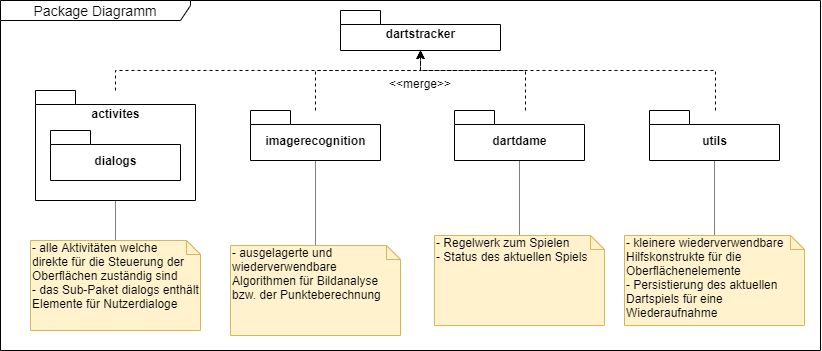

The diagram above was exported from draw.io. Its source (the exported page's mxGraphModel, read from the mxfile embedded in the PNG):
<mxGraphModel dx="1084" dy="685" grid="1" gridSize="10" guides="1" tooltips="1" connect="1" arrows="1" fold="1" page="1" pageScale="1" pageWidth="827" pageHeight="1169" math="0" shadow="0">
  <root>
    <mxCell id="AkvD8uSrFNBfPqRcuAKb-0" />
    <mxCell id="AkvD8uSrFNBfPqRcuAKb-1" parent="AkvD8uSrFNBfPqRcuAKb-0" />
    <mxCell id="RqM3-9qz2aIg4_yZEhT0-50" value="Package Diagramm" style="shape=umlFrame;whiteSpace=wrap;html=1;width=190;height=20;fontSize=14;" vertex="1" parent="AkvD8uSrFNBfPqRcuAKb-1">
      <mxGeometry y="160" width="820" height="350" as="geometry" />
    </mxCell>
    <mxCell id="RqM3-9qz2aIg4_yZEhT0-44" style="edgeStyle=orthogonalEdgeStyle;rounded=0;orthogonalLoop=1;jettySize=auto;html=1;entryX=0.5;entryY=1;entryDx=0;entryDy=0;entryPerimeter=0;dashed=1;" edge="1" parent="AkvD8uSrFNBfPqRcuAKb-1" source="RqM3-9qz2aIg4_yZEhT0-28" target="RqM3-9qz2aIg4_yZEhT0-41">
      <mxGeometry relative="1" as="geometry">
        <Array as="points">
          <mxPoint x="525" y="230" />
          <mxPoint x="420" y="230" />
        </Array>
      </mxGeometry>
    </mxCell>
    <mxCell id="RqM3-9qz2aIg4_yZEhT0-42" style="edgeStyle=orthogonalEdgeStyle;rounded=0;orthogonalLoop=1;jettySize=auto;html=1;entryX=0.5;entryY=1;entryDx=0;entryDy=0;entryPerimeter=0;dashed=1;" edge="1" parent="AkvD8uSrFNBfPqRcuAKb-1" source="RqM3-9qz2aIg4_yZEhT0-27" target="RqM3-9qz2aIg4_yZEhT0-41">
      <mxGeometry relative="1" as="geometry">
        <Array as="points">
          <mxPoint x="115" y="230" />
          <mxPoint x="420" y="230" />
        </Array>
      </mxGeometry>
    </mxCell>
    <mxCell id="LNdufyXe3ARfEN_40Nkd-0" style="edgeStyle=orthogonalEdgeStyle;rounded=0;orthogonalLoop=1;jettySize=auto;html=1;entryX=0.5;entryY=0;entryDx=0;entryDy=0;entryPerimeter=0;dashed=1;dashPattern=1 1;startArrow=none;startFill=0;endArrow=none;endFill=0;fontSize=13;" edge="1" parent="AkvD8uSrFNBfPqRcuAKb-1" source="RqM3-9qz2aIg4_yZEhT0-27" target="RqM3-9qz2aIg4_yZEhT0-31">
      <mxGeometry relative="1" as="geometry" />
    </mxCell>
    <mxCell id="RqM3-9qz2aIg4_yZEhT0-27" value="activites" style="shape=folder;fontStyle=1;spacingTop=10;tabWidth=40;tabHeight=14;tabPosition=left;html=1;verticalAlign=top;" vertex="1" parent="AkvD8uSrFNBfPqRcuAKb-1">
      <mxGeometry x="35" y="250" width="160" height="110" as="geometry" />
    </mxCell>
    <mxCell id="RqM3-9qz2aIg4_yZEhT0-39" style="edgeStyle=orthogonalEdgeStyle;rounded=0;orthogonalLoop=1;jettySize=auto;html=1;entryX=0.5;entryY=0;entryDx=0;entryDy=0;entryPerimeter=0;dashed=1;dashPattern=1 1;endArrow=none;endFill=0;" edge="1" parent="AkvD8uSrFNBfPqRcuAKb-1" source="RqM3-9qz2aIg4_yZEhT0-28" target="RqM3-9qz2aIg4_yZEhT0-36">
      <mxGeometry relative="1" as="geometry" />
    </mxCell>
    <mxCell id="RqM3-9qz2aIg4_yZEhT0-28" value="dartdame" style="shape=folder;fontStyle=1;spacingTop=10;tabWidth=40;tabHeight=14;tabPosition=left;html=1;" vertex="1" parent="AkvD8uSrFNBfPqRcuAKb-1">
      <mxGeometry x="454" y="270" width="130" height="50" as="geometry" />
    </mxCell>
    <mxCell id="RqM3-9qz2aIg4_yZEhT0-38" style="edgeStyle=orthogonalEdgeStyle;rounded=0;orthogonalLoop=1;jettySize=auto;html=1;entryX=0.5;entryY=0;entryDx=0;entryDy=0;entryPerimeter=0;dashed=1;dashPattern=1 1;endArrow=none;endFill=0;" edge="1" parent="AkvD8uSrFNBfPqRcuAKb-1" source="RqM3-9qz2aIg4_yZEhT0-29" target="RqM3-9qz2aIg4_yZEhT0-33">
      <mxGeometry relative="1" as="geometry" />
    </mxCell>
    <mxCell id="RqM3-9qz2aIg4_yZEhT0-43" style="edgeStyle=orthogonalEdgeStyle;rounded=0;orthogonalLoop=1;jettySize=auto;html=1;dashed=1;" edge="1" parent="AkvD8uSrFNBfPqRcuAKb-1" source="RqM3-9qz2aIg4_yZEhT0-29">
      <mxGeometry relative="1" as="geometry">
        <mxPoint x="420" y="210" as="targetPoint" />
        <Array as="points">
          <mxPoint x="315" y="230" />
          <mxPoint x="420" y="230" />
        </Array>
      </mxGeometry>
    </mxCell>
    <mxCell id="RqM3-9qz2aIg4_yZEhT0-29" value="imagerecognition" style="shape=folder;fontStyle=1;spacingTop=10;tabWidth=40;tabHeight=14;tabPosition=left;html=1;" vertex="1" parent="AkvD8uSrFNBfPqRcuAKb-1">
      <mxGeometry x="250" y="270" width="130" height="50" as="geometry" />
    </mxCell>
    <mxCell id="RqM3-9qz2aIg4_yZEhT0-40" style="edgeStyle=orthogonalEdgeStyle;rounded=0;orthogonalLoop=1;jettySize=auto;html=1;entryX=0.5;entryY=0;entryDx=0;entryDy=0;entryPerimeter=0;dashed=1;dashPattern=1 1;endArrow=none;endFill=0;" edge="1" parent="AkvD8uSrFNBfPqRcuAKb-1" source="RqM3-9qz2aIg4_yZEhT0-30" target="RqM3-9qz2aIg4_yZEhT0-34">
      <mxGeometry relative="1" as="geometry" />
    </mxCell>
    <mxCell id="RqM3-9qz2aIg4_yZEhT0-30" value="utils" style="shape=folder;fontStyle=1;spacingTop=10;tabWidth=40;tabHeight=14;tabPosition=left;html=1;" vertex="1" parent="AkvD8uSrFNBfPqRcuAKb-1">
      <mxGeometry x="649" y="270" width="130" height="50" as="geometry" />
    </mxCell>
    <mxCell id="RqM3-9qz2aIg4_yZEhT0-31" value="&lt;span&gt;- alle Aktivitäten welche &lt;br&gt;direkte für die Steuerung der Oberflächen zuständig sind&lt;br&gt;- das Sub-Paket dialogs enthält Elemente für Nutzerdialoge&lt;br&gt;&lt;/span&gt;" style="shape=note;whiteSpace=wrap;html=1;size=14;verticalAlign=top;align=left;spacingTop=-6;fillColor=#fff2cc;strokeColor=#d6b656;" vertex="1" parent="AkvD8uSrFNBfPqRcuAKb-1">
      <mxGeometry x="30" y="400" width="170" height="90" as="geometry" />
    </mxCell>
    <mxCell id="RqM3-9qz2aIg4_yZEhT0-33" value="- ausgelagerte und wiederverwendbare Algorithmen für Bildanalyse bzw. der Punkteberechnung" style="shape=note;whiteSpace=wrap;html=1;size=14;verticalAlign=top;align=left;spacingTop=-6;fillColor=#fff2cc;strokeColor=#d6b656;" vertex="1" parent="AkvD8uSrFNBfPqRcuAKb-1">
      <mxGeometry x="230" y="405" width="170" height="90" as="geometry" />
    </mxCell>
    <mxCell id="RqM3-9qz2aIg4_yZEhT0-34" value="- kleinere wiederverwendbare Hilfskonstrukte für die Oberflächenelemente&lt;br&gt;- Persistierung des aktuellen Dartspiels für eine Wiederaufnahme" style="shape=note;whiteSpace=wrap;html=1;size=14;verticalAlign=top;align=left;spacingTop=-6;fillColor=#fff2cc;strokeColor=#d6b656;" vertex="1" parent="AkvD8uSrFNBfPqRcuAKb-1">
      <mxGeometry x="624" y="395" width="180" height="90" as="geometry" />
    </mxCell>
    <mxCell id="RqM3-9qz2aIg4_yZEhT0-35" value="dialogs" style="shape=folder;fontStyle=1;spacingTop=10;tabWidth=40;tabHeight=14;tabPosition=left;html=1;" vertex="1" parent="AkvD8uSrFNBfPqRcuAKb-1">
      <mxGeometry x="50" y="290" width="130" height="50" as="geometry" />
    </mxCell>
    <mxCell id="RqM3-9qz2aIg4_yZEhT0-36" value="- Regelwerk zum Spielen&lt;br&gt;- Status des aktuellen Spiels" style="shape=note;whiteSpace=wrap;html=1;size=14;verticalAlign=top;align=left;spacingTop=-6;fillColor=#fff2cc;strokeColor=#d6b656;" vertex="1" parent="AkvD8uSrFNBfPqRcuAKb-1">
      <mxGeometry x="434" y="395" width="170" height="90" as="geometry" />
    </mxCell>
    <mxCell id="RqM3-9qz2aIg4_yZEhT0-41" value="dartstracker" style="shape=folder;fontStyle=1;spacingTop=10;tabWidth=40;tabHeight=14;tabPosition=left;html=1;verticalAlign=top;" vertex="1" parent="AkvD8uSrFNBfPqRcuAKb-1">
      <mxGeometry x="340" y="170" width="160" height="40" as="geometry" />
    </mxCell>
    <mxCell id="RqM3-9qz2aIg4_yZEhT0-45" style="edgeStyle=orthogonalEdgeStyle;rounded=0;orthogonalLoop=1;jettySize=auto;html=1;entryX=0.5;entryY=1;entryDx=0;entryDy=0;entryPerimeter=0;dashed=1;" edge="1" parent="AkvD8uSrFNBfPqRcuAKb-1" source="RqM3-9qz2aIg4_yZEhT0-30" target="RqM3-9qz2aIg4_yZEhT0-41">
      <mxGeometry relative="1" as="geometry">
        <Array as="points">
          <mxPoint x="715" y="230" />
          <mxPoint x="420" y="230" />
        </Array>
      </mxGeometry>
    </mxCell>
    <mxCell id="RqM3-9qz2aIg4_yZEhT0-48" value="&lt;&lt;merge&gt;&gt;" style="text;align=center;fontStyle=0;verticalAlign=middle;spacingLeft=3;spacingRight=3;strokeColor=none;rotatable=0;points=[[0,0.5],[1,0.5]];portConstraint=eastwest;" vertex="1" parent="AkvD8uSrFNBfPqRcuAKb-1">
      <mxGeometry x="380" y="230" width="80" height="26" as="geometry" />
    </mxCell>
  </root>
</mxGraphModel>